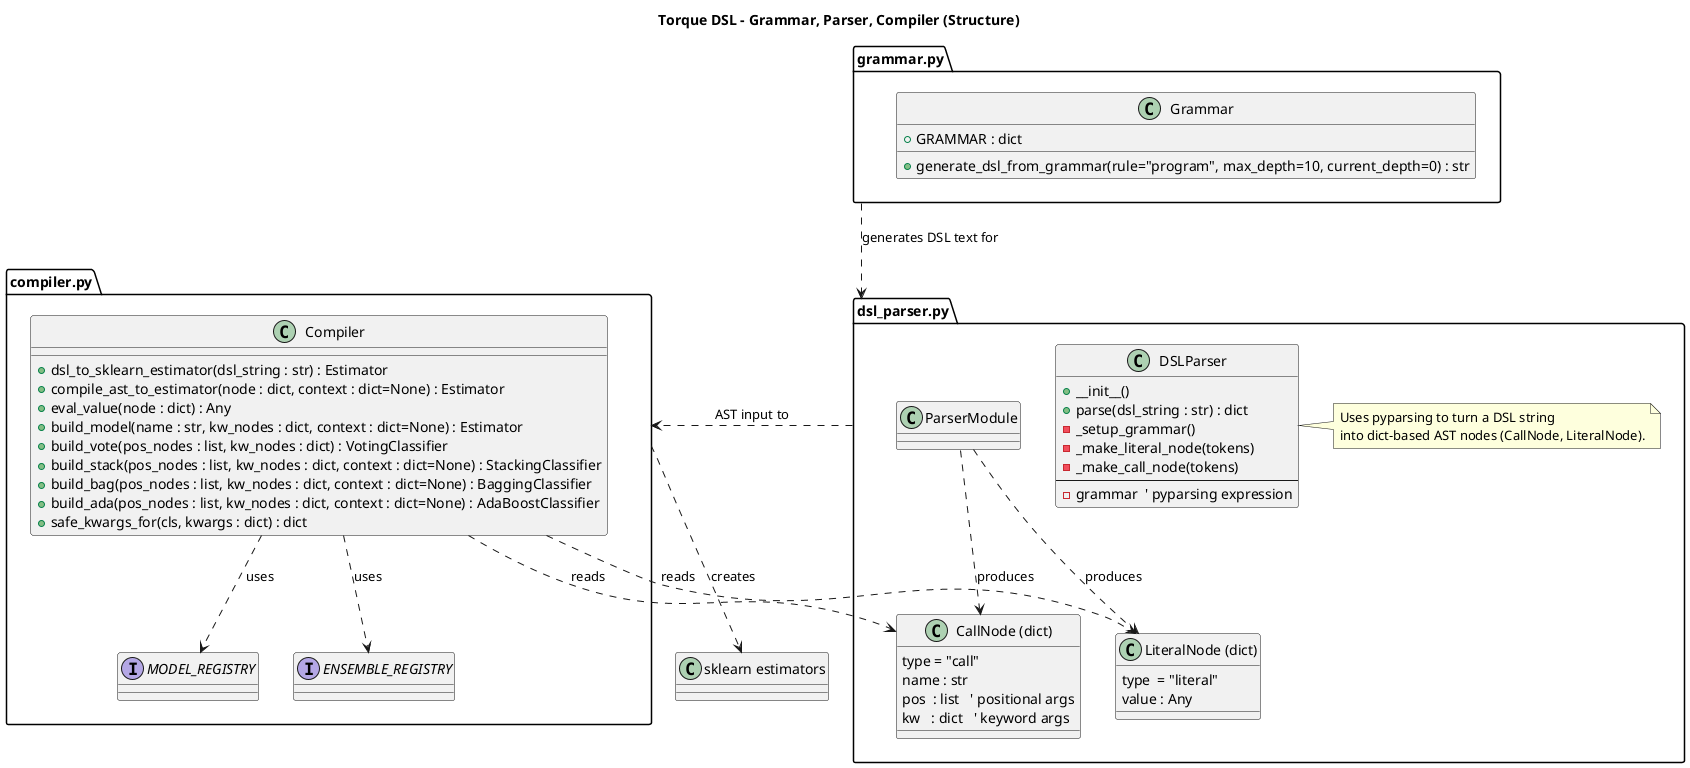

The diagram above was rendered by PlantUML. Its source (embedded in the PNG):
@startuml
title Torque DSL - Grammar, Parser, Compiler (Structure)

package "grammar.py" as GrammarModule {
  class Grammar {
    +GRAMMAR : dict
    +generate_dsl_from_grammar(rule="program", max_depth=10, current_depth=0) : str
  }
}

package "dsl_parser.py" as ParserModule {
  class DSLParser {
    +__init__() 
    +parse(dsl_string : str) : dict
    -_setup_grammar()
    -_make_literal_node(tokens)
    -_make_call_node(tokens)
    --
    -grammar  ' pyparsing expression
  }

  class "CallNode (dict)" as CallNode {
    type = "call"
    name : str
    pos  : list   ' positional args
    kw   : dict   ' keyword args
  }

  class "LiteralNode (dict)" as LiteralNode {
    type  = "literal"
    value : Any
  }

  ParserModule ..> CallNode : produces
  ParserModule ..> LiteralNode : produces

  note right of DSLParser
    Uses pyparsing to turn a DSL string
    into dict-based AST nodes (CallNode, LiteralNode).
  end note
}

package "compiler.py" as CompilerModule {
  class Compiler {
    +dsl_to_sklearn_estimator(dsl_string : str) : Estimator
    +compile_ast_to_estimator(node : dict, context : dict=None) : Estimator
    +eval_value(node : dict) : Any
    +build_model(name : str, kw_nodes : dict, context : dict=None) : Estimator
    +build_vote(pos_nodes : list, kw_nodes : dict) : VotingClassifier
    +build_stack(pos_nodes : list, kw_nodes : dict, context : dict=None) : StackingClassifier
    +build_bag(pos_nodes : list, kw_nodes : dict, context : dict=None) : BaggingClassifier
    +build_ada(pos_nodes : list, kw_nodes : dict, context : dict=None) : AdaBoostClassifier
    +safe_kwargs_for(cls, kwargs : dict) : dict
  }

  interface "MODEL_REGISTRY" as ModelRegistry
  interface "ENSEMBLE_REGISTRY" as EnsembleRegistry

  Compiler ..> CallNode : reads
  Compiler ..> LiteralNode : reads
  Compiler ..> ModelRegistry : uses
  Compiler ..> EnsembleRegistry : uses
}

' Cross-module relationships
GrammarModule ..> ParserModule : generates DSL text for
ParserModule ..> CompilerModule : AST input to
CompilerModule ..> "sklearn estimators" : creates

@enduml